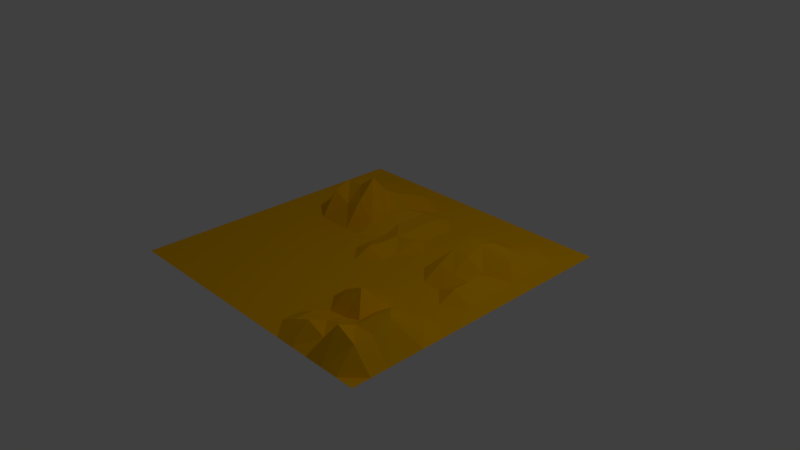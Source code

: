 # Source: terrain.blend  (saved by Blender 2.78.0; exported with 4.5.12 LTS)
import bpy
from mathutils import Matrix  # noqa: F401  (used for matrix-valued properties, if any)

bpy.ops.wm.read_factory_settings(use_empty=True)
scene = bpy.context.scene
scene.name = 'Scene'

# ---- collections
col_collection_1 = bpy.data.collections.new('Collection 1'); scene.collection.children.link(col_collection_1)

# ---- materials (node trees are filled in below, after node groups)
mat_material = bpy.data.materials.new('Material')
mat_material.alpha_threshold = 0.0
mat_material.use_transparent_shadow = False
mat_material.diffuse_color = (1.0, 0.5, 0.0, 1.0)
mat_material.roughness = 0.5

# ---- material node trees

# ---- world
world_world = bpy.data.worlds.new('World'); scene.world = world_world
world_world.color = (0.05088, 0.05088, 0.05088)
world_world.use_sun_shadow = False
world_world.sun_shadow_jitter_overblur = 0.0
world_world.cycles.sampling_method = 'MANUAL'

# ---- cameras
cam_camera = bpy.data.cameras.new('Camera')
cam_camera.clip_end = 100.0
cam_camera.lens = 35.0
cam_camera.sensor_width = 32.0
cam_camera.sensor_height = 18.0
cam_camera.ortho_scale = 7.314
cam_camera.dof.focus_distance = 0.0
cam_camera.dof.aperture_fstop = 128.0

# ---- lights
light_lamp = bpy.data.lights.new('Lamp', 'POINT')
light_lamp.transmission_factor = 0.0
light_lamp.cutoff_distance = 30.0
light_lamp.energy = 100.0
light_lamp.shadow_buffer_clip_start = 1.001
light_lamp.shadow_soft_size = 0.1
light_lamp.shadow_maximum_resolution = 0.006
light_lamp.use_absolute_resolution = True

# ---- meshes
me_plane = bpy.data.meshes.new('Plane')
me_plane.from_pydata([(-1.0, -1.0, 0.0), (1.0, -1.0, 0.0), (-1.0, 1.0, 0.0), (1.0, 1.0, 0.0), (-1.0, 0.0, 0.0), (0.0, -1.0, 0.0), (1.0, 0.0, 0.0), (0.0, 1.0, 0.0), (0.0, 0.0, 0.05859), (-1.0, -0.5, 0.0), (0.5, -1.0, 0.0), (1.0, 0.5, 0.0), (-0.5, 1.0, 0.0), (-1.0, 0.5, 0.0), (-0.5, -1.0, 0.0), (1.0, -0.5, 0.0), (0.5, 1.0, 0.0), (0.0, 0.5, 0.04044), (0.0, -0.5, 0.0), (-0.5, 0.0, 0.0), (0.5, 0.0, 0.0), (0.5, -0.5, 0.1647), (-0.5, -0.5, 0.0), (-0.5, 0.5, 0.1711), (0.5, 0.5, 0.133), (-1.0, -0.75, 0.0), (0.75, -1.0, 0.0), (1.0, 0.75, 0.0), (-0.75, 1.0, 0.0), (-1.0, 0.25, 0.0), (-0.25, -1.0, 0.0), (1.0, -0.25, 0.0), (0.25, 1.0, 0.0), (0.0, 0.75, 0.0), (0.0, -0.25, 0.0), (-0.75, 0.0, 0.0), (0.25, 0.0, 0.0), (-1.0, -0.25, 0.0), (0.25, -1.0, 0.0), (1.0, 0.25, 0.0), (-0.25, 1.0, 0.0), (-1.0, 0.75, 0.0), (-0.75, -1.0, 0.0), (1.0, -0.75, 0.0), (0.75, 1.0, 0.0), (0.0, 0.25, 0.04044), (0.0, -0.75, 0.0), (-0.25, 0.0, 0.0), (0.75, 0.0, 0.05859), (0.5, -0.25, 0.0), (0.5, -0.75, 0.06405), (0.25, -0.5, 0.0), (0.75, -0.5, 0.1475), (-0.5, -0.25, 0.0), (-0.5, -0.75, 0.0), (-0.75, -0.5, 0.0), (-0.25, -0.5, 0.0), (-0.5, 0.75, 0.07884), (-0.5, 0.25, 0.1079), (-0.75, 0.5, 0.0), (-0.25, 0.5, 0.07884), (0.5, 0.75, 0.0), (0.5, 0.25, 0.133), (0.25, 0.5, 0.0), (0.75, 0.5, 0.05859), (0.75, 0.25, 0.05859), (0.25, 0.25, 0.0), (0.25, 0.75, 0.0), (-0.25, 0.25, 0.04872), (-0.75, 0.25, 0.0), (-0.75, 0.75, 0.0), (-0.25, -0.75, 0.0), (-0.75, -0.75, 0.0), (-0.75, -0.25, 0.0), (0.75, -0.75, 0.1475), (0.25, -0.75, 0.0), (0.25, -0.25, 0.0), (0.75, -0.25, 0.0), (-0.25, -0.25, 0.0), (-0.25, 0.75, 0.07884), (0.75, 0.75, 0.05859), (-1.0, -0.875, 0.0), (0.875, -1.0, 0.0), (1.0, 0.875, 0.0), (-0.875, 1.0, 0.0), (-1.0, 0.125, 0.0), (-0.125, -1.0, 0.0), (1.0, -0.125, 0.0), (0.125, 1.0, 0.0), (0.0, 0.875, 0.0), (0.0, -0.125, 0.0), (-0.875, 0.0, 0.0), (0.125, 0.0, 0.0), (-1.0, -0.375, 0.0), (0.375, -1.0, 0.0), (1.0, 0.375, 0.0), (-0.375, 1.0, 0.0), (-1.0, 0.625, 0.0), (-0.625, -1.0, 0.0), (1.0, -0.625, 0.0), (0.625, 1.0, 0.0), (0.0, 0.375, 0.04044), (0.0, -0.625, 0.0), (-0.375, 0.0, 0.0), (0.625, 0.0, 0.0), (0.5, -0.125, 0.0), (0.5, -0.625, 0.02546), (0.125, -0.5, 0.0), (0.625, -0.5, 0.06405), (-0.5, -0.125, 0.0), (-0.5, -0.625, 0.0), (-0.875, -0.5, 0.0), (-0.375, -0.5, 0.0), (-0.5, 0.875, 0.0), (-0.5, 0.375, 0.2135), (-0.875, 0.5, 0.0), (-0.375, 0.5, 0.1711), (0.5, 0.875, 0.0), (0.5, 0.375, 0.1673), (0.125, 0.5, 0.0), (0.625, 0.5, 0.133), (-1.0, -0.625, 0.0), (0.625, -1.0, 0.0), (1.0, 0.625, 0.0), (-0.625, 1.0, 0.0), (-1.0, 0.375, 0.0), (-0.375, -1.0, 0.0), (1.0, -0.375, 0.0), (0.375, 1.0, 0.0), (0.0, 0.625, 0.04044), (0.0, -0.375, 0.0), (-0.625, 0.0, 0.0), (0.375, 0.0, 0.0), (-1.0, -0.125, 0.0), (0.125, -1.0, 0.0), (1.0, 0.125, 0.0), (-0.125, 1.0, 0.0), (-1.0, 0.875, 0.0), (-0.875, -1.0, 0.0), (1.0, -0.875, 0.0), (0.875, 1.0, 0.0), (0.0, 0.125, 0.04044), (0.0, -0.875, 0.0), (-0.125, 0.0, 0.0), (0.875, 0.0, 0.0), (0.5, -0.375, 0.06405), (0.5, -0.875, 0.118), (0.375, -0.5, 0.1032), (0.875, -0.5, 0.1475), (-0.5, -0.375, 0.0), (-0.5, -0.875, 0.0), (-0.625, -0.5, 0.0), (-0.125, -0.5, 0.0), (-0.5, 0.625, 0.07884), (-0.5, 0.125, 0.0), (-0.625, 0.5, 0.1711), (-0.125, 0.5, 0.04044), (0.5, 0.625, 0.05859), (0.5, 0.125, 0.07444), (0.375, 0.5, 0.0), (0.875, 0.5, 0.0), (0.75, 0.375, 0.133), (0.75, 0.125, 0.05859), (0.625, 0.25, 0.133), (0.875, 0.25, 0.0), (0.25, 0.375, 0.0), (0.25, 0.125, 0.0), (0.125, 0.25, 0.04044), (0.375, 0.25, 0.0), (0.25, 0.875, 0.0), (0.25, 0.625, 0.0), (0.125, 0.75, 0.0), (0.375, 0.75, 0.0), (-0.25, 0.375, 0.07884), (-0.25, 0.125, 0.0), (-0.375, 0.25, 0.1711), (-0.125, 0.25, 0.0), (-0.75, 0.375, 0.0), (-0.75, 0.125, 0.0), (-0.875, 0.25, 0.0), (-0.625, 0.25, 0.1711), (-0.75, 0.875, 0.0), (-0.75, 0.625, 0.0), (-0.875, 0.75, 0.0), (-0.625, 0.75, 0.07884), (-0.25, -0.625, 0.0), (-0.25, -0.875, 0.0), (-0.375, -0.75, 0.0), (-0.125, -0.75, 0.0), (-0.75, -0.625, 0.0), (-0.75, -0.875, 0.0), (-0.875, -0.75, 0.0), (-0.625, -0.75, 0.0), (-0.75, -0.125, 0.0), (-0.75, -0.375, 0.0), (-0.875, -0.25, 0.0), (-0.625, -0.25, 0.0), (0.75, -0.625, 0.1475), (0.75, -0.875, 0.2061), (0.625, -0.75, 0.09418), (0.875, -0.75, 0.1475), (0.25, -0.625, 0.0), (0.25, -0.875, 0.0), (0.125, -0.75, 0.0), (0.375, -0.75, 0.06405), (0.25, -0.125, 0.0), (0.25, -0.375, 0.0), (0.125, -0.25, 0.0), (0.375, -0.25, 0.0), (0.75, -0.125, 0.0), (0.75, -0.375, 0.06405), (0.625, -0.25, 0.0), (0.875, -0.25, 0.0), (-0.25, -0.125, 0.0), (-0.25, -0.375, 0.0), (-0.375, -0.25, 0.0), (-0.125, -0.25, 0.0), (-0.25, 0.875, 0.0), (-0.25, 0.625, 0.02356), (-0.375, 0.75, 0.07884), (-0.125, 0.75, 0.0), (0.75, 0.875, 0.0), (0.75, 0.625, 0.05859), (0.625, 0.75, 0.0), (0.875, 0.75, 0.0), (0.875, 0.625, 0.0), (0.625, 0.625, 0.05859), (0.625, 0.875, 0.0), (-0.125, 0.625, 0.04044), (-0.375, 0.625, 0.1054), (-0.375, 0.875, 0.0), (-0.125, -0.375, 0.0), (-0.375, -0.375, 0.0), (-0.375, -0.125, 0.0), (0.875, -0.375, 0.06405), (0.625, -0.375, 0.04157), (0.625, -0.125, 0.0), (0.375, -0.375, 0.06405), (0.125, -0.375, 0.0), (0.125, -0.125, 0.0), (0.375, -0.875, 0.06405), (0.125, -0.875, 0.0), (0.125, -0.625, 0.0), (0.875, -0.875, 0.1441), (0.625, -0.875, 0.06405), (0.625, -0.625, 0.06093), (-0.625, -0.375, 0.0), (-0.875, -0.375, 0.0), (-0.875, -0.125, 0.0), (-0.625, -0.875, 0.0), (-0.875, -0.875, 0.0), (-0.875, -0.625, 0.0), (-0.125, -0.875, 0.0), (-0.375, -0.875, 0.0), (-0.375, -0.625, 0.0), (-0.625, 0.625, 0.07884), (-0.875, 0.625, 0.0), (-0.875, 0.875, 0.0), (-0.625, 0.125, 0.0), (-0.875, 0.125, 0.0), (-0.875, 0.375, 0.0), (-0.125, 0.125, 0.0), (-0.375, 0.125, 0.0), (-0.375, 0.375, 0.2998), (0.375, 0.625, 0.0), (0.125, 0.625, 0.0), (0.125, 0.875, 0.0), (0.375, 0.125, 0.0), (0.125, 0.125, 0.0), (0.125, 0.375, 0.0), (0.875, 0.125, 0.0), (0.625, 0.125, 0.05859), (0.625, 0.375, 0.1673), (0.875, 0.375, 0.0), (0.375, 0.375, 0.0), (0.375, 0.875, 0.0), (-0.125, 0.375, 0.04044), (-0.625, 0.375, 0.2135), (-0.625, 0.875, 0.0), (-0.125, -0.625, 0.0), (-0.625, -0.625, 0.0), (-0.625, -0.125, 0.0), (0.875, -0.625, 0.2025), (0.375, -0.625, 0.01187), (0.375, -0.125, 0.0), (0.875, -0.125, 0.0), (-0.125, -0.125, 0.0), (-0.125, 0.875, 0.0), (0.875, 0.875, 0.0), (-0.5, 0.5, 0.1711), (-0.4375, 0.5, 0.1711), (-0.5, 0.5, 0.1711), (-0.75, 0.25, 0.0), (-0.75, 0.125, 0.0), (-0.625, 0.125, 0.0)], [], [(71, 185, 254, 187), (226, 222, 80, 223), (232, 214, 78, 215), (235, 210, 77, 211), (21, 145, 237, 147), (18, 130, 231, 152), (90, 143, 286), (22, 149, 246, 151), (251, 111, 9, 121), (253, 186, 71, 187), (256, 182, 70, 183), (248, 91, 4, 133), (260, 115, 13, 125), (233, 103, 19, 109), (23, 114, 263, 116, 290, 289, 291), (262, 174, 68, 175), (24, 157, 264, 159), (17, 129, 228, 156), (231, 130, 34, 216), (261, 141, 45, 176), (268, 66, 167), (236, 104, 20, 105), (267, 158, 62, 168), (271, 162, 65, 163), (273, 160, 64, 161), (274, 159, 63, 165), (62, 118, 274, 168), (61, 117, 275, 172), (276, 156, 60, 173), (45, 101, 276, 176), (277, 155, 59, 177), (58, 114, 277, 180), (57, 113, 278, 184), (279, 152, 56, 185), (46, 102, 279, 188), (280, 151, 55, 189), (54, 110, 280, 192), (281, 131, 35, 193), (53, 109, 281, 196), (282, 148, 52, 197), (283, 147, 51, 201), (50, 106, 283, 204), (284, 132, 36, 205), (49, 105, 284, 208), (144, 209, 285), (286, 143, 47, 213), (34, 90, 286, 216), (33, 89, 287, 220), (76, 205, 239, 207), (79, 217, 230, 219), (224, 221, 80), (27, 83, 288, 224), (68, 173, 263, 175), (78, 213, 233, 215), (220, 217, 79), (47, 143, 261, 174), (78, 216, 286, 213), (48, 144, 270, 162), (77, 212, 285, 209), (36, 132, 267, 166), (76, 208, 284, 205), (134, 38, 202, 241), (51, 147, 237, 206), (75, 204, 283, 201), (252, 142, 46, 188), (52, 148, 234, 210), (74, 200, 282, 197), (240, 146, 50, 204), (35, 131, 258, 178), (73, 196, 281, 193), (55, 151, 246, 194), (72, 192, 280, 189), (56, 152, 231, 214), (71, 188, 279, 185), (249, 150, 54, 192), (69, 177, 260, 179), (70, 278, 181), (59, 155, 255, 182), (69, 180, 277, 177), (60, 156, 228, 218), (68, 176, 276, 173), (66, 269, 167), (67, 172, 275, 169), (63, 159, 264, 170), (66, 168, 274, 165), (70, 181, 257, 183), (64, 160, 225, 222), (65, 164, 273, 161), (287, 89, 7, 136), (62, 163, 272, 118), (24, 118, 272, 120), (104, 48, 162, 271), (20, 104, 271, 158), (62, 158, 271, 163), (276, 101, 17, 156), (65, 162, 270, 164), (8, 141, 261, 143), (45, 167, 269, 101), (17, 101, 269, 119), (92, 36, 166, 268), (39, 95, 273, 164), (8, 92, 268, 141), (94, 10, 146, 240), (45, 141, 268, 167), (20, 267, 132), (6, 135, 270, 144), (133, 37, 195, 248), (66, 166, 267, 168), (265, 170, 67, 171), (209, 104, 236), (33, 171, 266, 89), (67, 169, 266, 171), (119, 63, 170, 265), (33, 265, 171), (258, 154, 58, 180), (67, 170, 264, 172), (259, 178, 69, 179), (175, 263, 114, 58), (103, 47, 174, 262), (19, 103, 262, 154), (237, 145, 49, 208), (58, 154, 262, 175), (239, 205, 36, 92), (174, 176, 68), (259, 179, 29, 85), (91, 35, 178, 259), (131, 19, 154, 258), (242, 201, 51, 107), (69, 258, 180), (256, 183, 41, 97), (115, 59, 182, 256), (280, 110, 22, 151), (266, 169, 32, 88), (70, 182, 255, 184), (54, 187, 254, 110), (22, 110, 254, 112), (54, 150, 253, 187), (71, 186, 252, 188), (250, 191, 25, 81), (18, 107, 238, 130), (279, 102, 18, 152), (72, 190, 249, 192), (247, 195, 37, 93), (111, 55, 194, 247), (283, 106, 21, 147), (257, 181, 28, 84), (73, 194, 246, 196), (50, 199, 245, 106), (21, 106, 245, 108), (50, 146, 244, 199), (227, 221, 44, 100), (244, 198, 74, 199), (74, 198, 243, 200), (46, 203, 242, 102), (18, 102, 242, 107), (246, 149, 53, 196), (17, 119, 265, 129), (46, 142, 241, 203), (24, 120, 226, 157), (241, 202, 75, 203), (274, 118, 24, 159), (75, 202, 240, 204), (238, 206, 76, 207), (34, 207, 239, 90), (90, 92, 8), (107, 51, 206, 238), (34, 130, 238, 207), (284, 105, 20, 132), (248, 193, 35, 91), (245, 197, 52, 108), (49, 211, 236, 105), (108, 52, 210, 235), (49, 145, 235, 211), (281, 109, 19, 131), (21, 108, 235, 145), (77, 210, 234, 212), (53, 215, 233, 109), (75, 201, 242, 203), (112, 56, 214, 232), (53, 149, 232, 215), (278, 113, 12, 124), (22, 112, 232, 149), (78, 214, 231, 216), (57, 219, 230, 113), (277, 114, 23, 155), (229, 116, 60, 218), (153, 229, 219, 57), (275, 117, 16, 128), (155, 23, 153, 255), (218, 220, 79), (272, 161, 64, 120), (61, 223, 227, 117), (120, 64, 222, 226), (11, 123, 225, 160), (121, 25, 191, 251), (61, 157, 226, 223), (80, 222, 225, 224), (260, 177, 59, 115), (26, 82, 243, 198), (73, 193, 248, 195), (229, 218, 79, 219), (251, 189, 55, 111), (269, 165, 63, 119), (94, 202, 38), (74, 197, 245, 199), (230, 217, 40, 96), (247, 194, 73, 195), (254, 185, 56, 112), (77, 209, 236, 211), (116, 263, 173, 60), (23, 291, 289, 290, 116, 229, 153), (65, 161, 272, 163), (233, 213, 47, 103), (10, 122, 244, 146), (255, 153, 57, 184), (122, 26, 198, 244), (250, 190, 72, 191), (264, 61, 172), (5, 134, 241, 142), (129, 220, 228), (93, 9, 111, 247), (72, 189, 251, 191), (81, 0, 138, 250), (82, 139, 243), (288, 83, 3, 140), (257, 84, 2, 137), (85, 4, 91, 259), (86, 5, 142, 252), (285, 87, 6, 144), (266, 88, 7, 89), (221, 223, 80), (273, 95, 11, 160), (230, 96, 12, 113), (97, 13, 115, 256), (98, 14, 150, 249), (282, 99, 15, 148), (227, 100, 16, 117), (225, 123, 27, 224), (278, 124, 28, 181), (125, 29, 179, 260), (126, 30, 186, 253), (127, 212, 234), (275, 128, 32, 169), (270, 135, 39, 164), (287, 136, 40, 217), (137, 41, 183, 257), (138, 42, 190, 250), (243, 139, 43, 200), (288, 140, 44, 221), (30, 86, 252, 186), (31, 87, 285, 212), (42, 98, 249, 190), (43, 99, 282, 200), (14, 126, 253, 150), (15, 127, 234, 148), (258, 294, 293, 178), (178, 293, 292, 69), (90, 8, 143), (208, 76, 206), (144, 48, 209), (224, 288, 221), (220, 287, 217), (70, 184, 278), (20, 158, 267), (209, 48, 104), (33, 129, 265), (174, 261, 176), (69, 178, 258), (90, 239, 92), (206, 237, 208), (218, 228, 220), (94, 240, 202), (264, 157, 61), (129, 33, 220), (82, 1, 139), (221, 227, 223), (127, 31, 212), (268, 166, 66), (66, 165, 269)])
_k = set([(0, 81), (0, 138), (1, 82), (1, 139), (2, 84), (2, 137), (3, 83), (3, 140), (4, 85), (4, 91), (4, 133), (5, 86), (5, 134), (5, 142), (6, 87), (6, 135), (6, 144), (7, 88), (7, 89), (7, 136), (8, 90), (8, 92), (8, 141), (8, 143), (9, 93), (9, 111), (9, 121), (10, 94), (10, 122), (10, 146), (11, 95), (11, 123), (11, 160), (12, 96), (12, 113), (12, 124), (13, 97), (13, 115), (13, 125), (14, 98), (14, 126), (14, 150), (15, 99), (15, 127), (15, 148), (16, 100), (16, 117), (16, 128), (17, 101), (17, 119), (17, 129), (17, 156), (18, 102), (18, 107), (18, 130), (18, 152), (19, 103), (19, 109), (19, 131), (19, 154), (20, 104), (20, 105), (20, 132), (20, 158), (20, 267), (21, 106), (21, 108), (21, 145), (21, 147), (22, 110), (22, 112), (22, 149), (22, 151), (23, 114), (23, 153), (23, 155), (23, 291), (24, 118), (24, 120), (24, 157), (24, 159), (25, 81), (25, 121), (25, 191), (26, 82), (26, 122), (26, 198), (27, 83), (27, 123), (27, 224), (28, 84), (28, 124), (28, 181), (29, 85), (29, 125), (29, 179), (30, 86), (30, 126), (30, 186), (31, 87), (31, 127), (31, 212), (32, 88), (32, 128), (32, 169), (33, 89), (33, 129), (33, 171), (33, 220), (33, 265), (34, 90), (34, 130), (34, 207), (34, 216), (35, 91), (35, 131), (35, 178), (35, 193), (36, 92), (36, 132), (36, 166), (36, 205), (37, 93), (37, 133), (37, 195), (38, 94), (38, 134), (38, 202), (39, 95), (39, 135), (39, 164), (40, 96), (40, 136), (40, 217), (41, 97), (41, 137), (41, 183), (42, 98), (42, 138), (42, 190), (43, 99), (43, 139), (43, 200), (44, 100), (44, 140), (44, 221), (45, 101), (45, 141), (45, 167), (45, 176), (46, 102), (46, 142), (46, 188), (46, 203), (47, 103), (47, 143), (47, 174), (47, 213), (48, 104), (48, 144), (48, 162), (48, 209), (49, 105), (49, 145), (49, 208), (49, 211), (50, 106), (50, 146), (50, 199), (50, 204), (51, 107), (51, 147), (51, 201), (51, 206), (52, 108), (52, 148), (52, 197), (52, 210), (53, 109), (53, 149), (53, 196), (53, 215), (54, 110), (54, 150), (54, 187), (54, 192), (55, 111), (55, 151), (55, 189), (55, 194), (56, 112), (56, 152), (56, 185), (56, 214), (57, 113), (57, 153), (57, 184), (57, 219), (58, 114), (58, 154), (58, 175), (58, 180), (59, 115), (59, 155), (59, 177), (59, 182), (60, 116), (60, 156), (60, 173), (60, 218), (61, 117), (61, 157), (61, 172), (61, 223), (61, 264), (62, 118), (62, 158), (62, 163), (62, 168), (63, 119), (63, 159), (63, 165), (63, 170), (64, 120), (64, 160), (64, 161), (64, 222), (65, 161), (65, 162), (65, 163), (65, 164), (66, 165), (66, 166), (66, 167), (66, 168), (66, 268), (66, 269), (67, 169), (67, 170), (67, 171), (67, 172), (68, 173), (68, 174), (68, 175), (68, 176), (69, 177), (69, 178), (69, 179), (69, 180), (69, 258), (69, 292), (70, 181), (70, 182), (70, 183), (70, 184), (70, 278), (71, 185), (71, 186), (71, 187), (71, 188), (72, 189), (72, 190), (72, 191), (72, 192), (73, 193), (73, 194), (73, 195), (73, 196), (74, 197), (74, 198), (74, 199), (74, 200), (75, 201), (75, 202), (75, 203), (75, 204), (76, 205), (76, 206), (76, 207), (76, 208), (77, 209), (77, 210), (77, 211), (77, 212), (78, 213), (78, 214), (78, 215), (78, 216), (79, 217), (79, 218), (79, 219), (79, 220), (80, 221), (80, 222), (80, 223), (80, 224), (81, 250), (82, 139), (82, 243), (83, 288), (84, 257), (85, 259), (86, 252), (87, 285), (88, 266), (89, 266), (89, 287), (90, 92), (90, 143), (90, 239), (90, 286), (91, 248), (91, 259), (92, 239), (92, 268), (93, 247), (94, 202), (94, 240), (95, 273), (96, 230), (97, 256), (98, 249), (99, 282), (100, 227), (101, 269), (101, 276), (102, 242), (102, 279), (103, 233), (103, 262), (104, 209), (104, 236), (104, 271), (105, 236), (105, 284), (106, 245), (106, 283), (107, 238), (107, 242), (108, 235), (108, 245), (109, 233), (109, 281), (110, 254), (110, 280), (111, 247), (111, 251), (112, 232), (112, 254), (113, 230), (113, 278), (114, 263), (114, 277), (115, 256), (115, 260), (116, 229), (116, 263), (116, 290), (117, 227), (117, 275), (118, 272), (118, 274), (119, 265), (119, 269), (120, 226), (120, 272), (121, 251), (122, 244), (123, 225), (124, 278), (125, 260), (126, 253), (127, 212), (127, 234), (128, 275), (129, 220), (129, 228), (129, 265), (130, 231), (130, 238), (131, 258), (131, 281), (132, 267), (132, 284), (133, 248), (134, 241), (135, 270), (136, 287), (137, 257), (138, 250), (139, 243), (140, 288), (141, 261), (141, 268), (142, 241), (142, 252), (143, 261), (143, 286), (144, 209), (144, 270), (144, 285), (145, 235), (145, 237), (146, 240), (146, 244), (147, 237), (147, 283), (148, 234), (148, 282), (149, 232), (149, 246), (150, 249), (150, 253), (151, 246), (151, 280), (152, 231), (152, 279), (153, 229), (153, 255), (154, 258), (154, 262), (155, 255), (155, 277), (156, 228), (156, 276), (157, 226), (157, 264), (158, 267), (158, 271), (159, 264), (159, 274), (160, 225), (160, 273), (161, 272), (161, 273), (162, 270), (162, 271), (163, 271), (163, 272), (164, 270), (164, 273), (165, 269), (165, 274), (166, 267), (166, 268), (167, 268), (167, 269), (168, 267), (168, 274), (169, 266), (169, 275), (170, 264), (170, 265), (171, 265), (171, 266), (172, 264), (172, 275), (173, 263), (173, 276), (174, 176), (174, 261), (174, 262), (175, 262), (175, 263), (176, 261), (176, 276), (177, 260), (177, 277), (178, 258), (178, 259), (178, 293), (179, 259), (179, 260), (180, 258), (180, 277), (181, 257), (181, 278), (182, 255), (182, 256), (183, 256), (183, 257), (184, 255), (184, 278), (185, 254), (185, 279), (186, 252), (186, 253), (187, 253), (187, 254), (188, 252), (188, 279), (189, 251), (189, 280), (190, 249), (190, 250), (191, 250), (191, 251), (192, 249), (192, 280), (193, 248), (193, 281), (194, 246), (194, 247), (195, 247), (195, 248), (196, 246), (196, 281), (197, 245), (197, 282), (198, 243), (198, 244), (199, 244), (199, 245), (200, 243), (200, 282), (201, 242), (201, 283), (202, 240), (202, 241), (203, 241), (203, 242), (204, 240), (204, 283), (205, 239), (205, 284), (206, 208), (206, 237), (206, 238), (207, 238), (207, 239), (208, 237), (208, 284), (209, 236), (209, 285), (210, 234), (210, 235), (211, 235), (211, 236), (212, 234), (212, 285), (213, 233), (213, 286), (214, 231), (214, 232), (215, 232), (215, 233), (216, 231), (216, 286), (217, 220), (217, 230), (217, 287), (218, 220), (218, 228), (218, 229), (219, 229), (219, 230), (220, 228), (220, 287), (221, 223), (221, 224), (221, 227), (221, 288), (222, 225), (222, 226), (223, 226), (223, 227), (224, 225), (224, 288), (258, 294), (289, 290), (289, 291), (292, 293), (293, 294)])
me_plane.attributes.new('sharp_edge', 'BOOLEAN', 'EDGE').data.foreach_set('value', [ (min(e.vertices), max(e.vertices)) in _k for e in me_plane.edges])
_uv = me_plane.uv_layers.new(name='UVMap')
_uv.uv.foreach_set('vector', [0.8529, 0.7993, 0.8529, 0.7443, 0.8946, 0.7472, 0.8946, 0.8021, 0.486, 0.04329, 0.4879, 0.001201, 0.5423, 0.0, 0.5423, 0.05875, 0.9332, 0.241, 0.8915, 0.2381, 0.8915, 0.1832, 0.9332, 0.186, 0.2677, 0.6157, 0.2203, 0.6235, 0.2263, 0.5643, 0.2677, 0.5584, 0.3789, 0.341, 0.3956, 0.2788, 0.437, 0.2734, 0.437, 0.3305, 0.6862, 0.8571, 0.6862, 0.8021, 0.7279, 0.805, 0.7279, 0.8599, 0.7279, 0.9698, 0.7696, 0.9177, 0.7696, 0.9727, 0.7715, 0.4848, 0.7715, 0.5397, 0.7298, 0.5368, 0.7298, 0.4819, 0.5454, 0.7459, 0.5454, 0.8009, 0.5037, 0.798, 0.5037, 0.7431, 0.9623, 0.3312, 0.9206, 0.3283, 0.9206, 0.2734, 0.9623, 0.2763, 0.9379, 0.4721, 0.8962, 0.4692, 0.8962, 0.4143, 0.9379, 0.4172, 2.605e-08, 0.9368, 0.0, 0.8818, 0.04168, 0.8847, 0.04168, 0.9396, 0.5454, 0.9193, 0.5454, 0.9743, 0.5037, 0.9714, 0.5037, 0.9165, 0.1033, 0.8478, 0.1033, 0.7929, 0.145, 0.7958, 0.145, 0.8507, 0.3222, 0.07476, 0.2659, 0.06653, 0.2619, 0.0, 0.3222, 0.03263, 0.3222, 0.05369, 0.3222, 0.07476, 0.3222, 0.07476, 0.08987, 0.0, 0.1343, 0.0008532, 0.1343, 0.05998, 0.06082, 0.07979, 0.3314, 0.1832, 0.3878, 0.2044, 0.3865, 0.2631, 0.3321, 0.2631, 0.8529, 0.7415, 0.8529, 0.6865, 0.8946, 0.6894, 0.8946, 0.7443, 0.3685, 0.7839, 0.3269, 0.7811, 0.3269, 0.7261, 0.3685, 0.729, 0.0, 0.5939, 0.05311, 0.5957, 0.05311, 0.6506, 9.769e-09, 0.6489, 0.3932, 0.5499, 0.4433, 0.6075, 0.3889, 0.6075, 0.8172, 0.002874, 0.8172, 0.0578, 0.7755, 0.05493, 0.7755, 0.0, 0.3318, 0.1597, 0.3327, 0.09649, 0.3856, 0.07979, 0.3863, 0.1597, 0.3878, 0.2291, 0.3968, 0.1853, 0.4485, 0.1832, 0.4485, 0.2468, 0.4305, 0.07952, 0.3788, 0.07952, 0.3831, 0.02018, 0.4266, 0.0, 0.6922, 0.05493, 0.6922, 0.0, 0.7338, 0.002874, 0.7338, 0.0578, 0.1596, 0.2752, 0.2133, 0.2665, 0.2133, 0.3562, 0.1588, 0.3552, 0.8529, 0.6837, 0.8529, 0.6287, 0.8946, 0.6316, 0.8946, 0.6865, 0.4986, 0.6065, 0.4472, 0.6128, 0.4472, 0.5586, 0.4986, 0.5522, 0.6505, 0.001777, 0.6505, 0.0567, 0.6088, 0.05383, 0.5974, 0.0, 0.1175, 0.07979, 0.1729, 0.09297, 0.1729, 0.1838, 0.1184, 0.1827, 0.1588, 0.4246, 0.1741, 0.3562, 0.2185, 0.3582, 0.2185, 0.4163, 0.6028, 0.1539, 0.6028, 0.09252, 0.6426, 0.07979, 0.6426, 0.1411, 0.145, 0.6802, 0.145, 0.7351, 0.1033, 0.7322, 0.1033, 0.6773, 0.7677, 0.1347, 0.7677, 0.07979, 0.8094, 0.08267, 0.8094, 0.1376, 0.8513, 0.6096, 0.8513, 0.5547, 0.893, 0.5575, 0.893, 0.6125, 0.6862, 0.9149, 0.6862, 0.8599, 0.7279, 0.8628, 0.7279, 0.9177, 0.3889, 0.9039, 0.3889, 0.849, 0.4306, 0.8518, 0.4306, 0.9068, 0.7696, 0.8571, 0.7696, 0.8021, 0.8113, 0.805, 0.8113, 0.8599, 0.05629, 0.5939, 0.0, 0.5796, 0.001849, 0.5375, 0.05629, 0.5362, 0.3888, 0.1059, 0.4407, 0.07979, 0.4407, 0.1512, 0.3863, 0.1513, 0.1023, 0.5957, 0.1023, 0.6527, 0.05718, 0.6591, 0.06088, 0.601, 0.6029, 0.7448, 0.6029, 0.6899, 0.6446, 0.6927, 0.6446, 0.7477, 0.9206, 0.2763, 0.9206, 0.3312, 0.8789, 0.3283, 0.8789, 0.2734, 0.9683, 0.6287, 0.9683, 0.7002, 0.9363, 0.6732, 0.7696, 0.805, 0.7696, 0.8599, 0.7279, 0.8571, 0.7279, 0.8021, 0.9363, 0.6316, 0.9363, 0.6865, 0.8946, 0.6837, 0.8946, 0.6287, 0.7295, 0.3594, 0.7295, 0.4143, 0.6878, 0.4114, 0.6878, 0.3565, 0.6446, 0.8661, 0.6446, 0.9211, 0.6029, 0.9182, 0.6029, 0.8633, 0.603, 0.6287, 0.603, 0.5674, 0.6428, 0.5547, 0.6428, 0.616, 0.2639, 0.6235, 0.2639, 0.6835, 0.2203, 0.6635, 0.7696, 0.9149, 0.7696, 0.8599, 0.8113, 0.8628, 0.8113, 0.9177, 0.007282, 0.0, 0.06082, 0.01541, 0.06082, 0.1197, 0.0, 0.07633, 0.1588, 0.9033, 0.1588, 0.8484, 0.2005, 0.8512, 0.2005, 0.9062, 0.4895, 0.6777, 0.4472, 0.6356, 0.4896, 0.6128, 0.8548, 0.4819, 0.8965, 0.4848, 0.8965, 0.5397, 0.8548, 0.5368, 0.5966, 0.8492, 0.555, 0.8463, 0.555, 0.7914, 0.5966, 0.7942, 0.4962, 0.2465, 0.4962, 0.187, 0.5478, 0.1832, 0.5478, 0.2427, 0.7298, 0.5397, 0.6881, 0.5368, 0.6881, 0.4819, 0.7298, 0.4848, 0.893, 0.5547, 0.9347, 0.5575, 0.9347, 0.6125, 0.893, 0.6096, 0.04168, 0.824, 2.605e-08, 0.8212, 0.0, 0.7662, 0.04168, 0.7691, 0.8946, 0.9177, 0.8529, 0.9149, 0.8529, 0.8599, 0.8946, 0.8628, 0.1588, 0.3642, 0.1588, 0.4357, 0.1033, 0.4246, 0.1044, 0.3643, 0.5033, 0.4335, 0.5033, 0.4938, 0.4472, 0.48, 0.4489, 0.4346, 0.4889, 0.7355, 0.4472, 0.7326, 0.4472, 0.6777, 0.4888, 0.6806, 0.6022, 0.1967, 0.6417, 0.1832, 0.6417, 0.2451, 0.6022, 0.2586, 0.5466, 0.4194, 0.5485, 0.3773, 0.6011, 0.3603, 0.6011, 0.418, 0.2151, 0.5478, 0.2151, 0.6053, 0.1588, 0.5913, 0.1606, 0.5492, 0.7665, 0.1832, 0.8081, 0.186, 0.8081, 0.241, 0.7665, 0.2381, 0.6029, 0.7477, 0.6446, 0.7505, 0.6446, 0.8055, 0.6029, 0.8026, 0.8962, 0.4721, 0.8545, 0.4692, 0.8545, 0.4143, 0.8962, 0.4172, 0.8511, 0.07979, 0.8927, 0.08267, 0.8927, 0.1376, 0.8511, 0.1347, 0.145, 0.9663, 0.1033, 0.9634, 0.1033, 0.9085, 0.145, 0.9114, 0.7712, 0.4721, 0.7295, 0.4692, 0.7295, 0.4143, 0.7712, 0.4172, 0.3269, 0.8417, 0.3685, 0.8446, 0.3685, 0.8995, 0.3269, 0.8967, 0.7279, 0.6316, 0.7279, 0.6865, 0.6862, 0.6837, 0.6862, 0.6287, 0.9683, 0.7002, 0.9683, 0.7717, 0.9363, 0.7446, 0.2767, 0.1706, 0.2749, 0.07979, 0.3318, 0.1061, 0.3311, 0.1706, 0.0, 0.2211, 0.0008006, 0.1302, 0.05443, 0.1197, 0.05443, 0.2226, 0.3782, 0.5518, 0.3782, 0.6061, 0.3269, 0.6124, 0.3347, 0.5723, 0.5353, 0.3296, 0.479, 0.3324, 0.4815, 0.2747, 0.5353, 0.2734, 0.6843, 0.07979, 0.6843, 0.1398, 0.6426, 0.1148, 0.9006, 0.0, 0.9422, 0.002874, 0.9422, 0.0578, 0.9006, 0.05493, 0.2203, 0.7413, 0.2619, 0.7442, 0.2619, 0.7991, 0.2203, 0.7963, 0.8529, 0.9177, 0.8113, 0.9149, 0.8113, 0.8599, 0.8529, 0.8628, 0.6705, 0.3283, 0.6705, 0.2734, 0.7122, 0.2763, 0.7122, 0.3312, 0.5549, 0.4306, 0.5549, 0.4901, 0.5033, 0.4938, 0.5033, 0.4344, 0.2619, 0.02018, 0.2576, 0.07952, 0.2059, 0.07952, 0.202, 0.0, 0.6862, 0.9177, 0.6446, 0.9149, 0.6446, 0.8599, 0.6862, 0.8628, 0.2719, 0.6172, 0.3161, 0.6208, 0.3161, 0.6776, 0.2719, 0.674, 0.6446, 0.6287, 0.6446, 0.6854, 0.603, 0.6899, 0.603, 0.6332, 0.1577, 0.5015, 0.1577, 0.5602, 0.1033, 0.5614, 0.1052, 0.5193, 0.5073, 0.5582, 0.5517, 0.5573, 0.5517, 0.6182, 0.5037, 0.6219, 0.603, 0.5547, 0.603, 0.6155, 0.555, 0.6192, 0.5586, 0.5556, 0.6446, 0.8021, 0.6862, 0.805, 0.6862, 0.8599, 0.6446, 0.8571, 0.2203, 0.4989, 0.2719, 0.4952, 0.2719, 0.5546, 0.2203, 0.5584, 0.5974, 0.05875, 0.5423, 0.05479, 0.5429, 0.001201, 0.5974, 0.0, 0.5549, 0.4914, 0.5606, 0.447, 0.6063, 0.4306, 0.6063, 0.4853, 0.6028, 0.1346, 0.5513, 0.1406, 0.5513, 0.08584, 0.6028, 0.07979, 0.7955, 0.3312, 0.7539, 0.3283, 0.7539, 0.2734, 0.7955, 0.2763, 0.7696, 0.8628, 0.7696, 0.9177, 0.7279, 0.9149, 0.7279, 0.8599, 0.5513, 0.07979, 0.5513, 0.1393, 0.4997, 0.1431, 0.5021, 0.08835, 0.05891, 0.5323, 0.1023, 0.5229, 0.1023, 0.5957, 0.06932, 0.5932, 0.5962, 0.1889, 0.6022, 0.2408, 0.5478, 0.2408, 0.5521, 0.1832, 0.8529, 0.9698, 0.8946, 0.9177, 0.8946, 0.9727, 0.8513, 0.5575, 0.8513, 0.6125, 0.8096, 0.6096, 0.8096, 0.5547, 0.8498, 0.2381, 0.8498, 0.1832, 0.8915, 0.186, 0.8915, 0.241, 0.8962, 0.3594, 0.8962, 0.4143, 0.8545, 0.4114, 0.8545, 0.3565, 0.7712, 0.4143, 0.7295, 0.4114, 0.7295, 0.3565, 0.7712, 0.3594, 1.0, 0.07979, 1.0, 0.1467, 0.9658, 0.104, 0.3136, 0.7354, 0.2719, 0.7325, 0.2719, 0.6776, 0.3136, 0.6804, 0.7715, 0.5368, 0.7715, 0.4819, 0.8131, 0.4848, 0.8131, 0.5397, 0.7295, 0.4721, 0.6878, 0.4692, 0.6878, 0.4143, 0.7295, 0.4172, 0.6028, 0.9759, 0.6408, 0.9211, 0.6446, 0.9759, 0.01258, 0.2308, 0.05623, 0.2226, 0.05623, 0.2932, 0.0, 0.3148, 0.09886, 0.8932, 0.09886, 0.9481, 0.05718, 0.9452, 0.05718, 0.8903, 0.6862, 0.6865, 0.7279, 0.6894, 0.7279, 0.7443, 0.6862, 0.7415, 0.1588, 0.3265, 0.1085, 0.3642, 0.1078, 0.2976, 0.1588, 0.2665, 0.4472, 0.7355, 0.4888, 0.7384, 0.4888, 0.7933, 0.4472, 0.7904, 0.3889, 0.7912, 0.4306, 0.794, 0.4306, 0.849, 0.3889, 0.8461, 0.63, 0.2836, 0.6705, 0.2734, 0.6705, 0.3329, 0.63, 0.3431, 0.4474, 0.3578, 0.437, 0.288, 0.479, 0.2734, 0.479, 0.3584, 0.8548, 0.5397, 0.8131, 0.5368, 0.8131, 0.4819, 0.8548, 0.4848, 0.3828, 0.5518, 0.3269, 0.5001, 0.3828, 0.4927, 0.8129, 0.4692, 0.8129, 0.4143, 0.8545, 0.4172, 0.8545, 0.4721, 0.6878, 0.4721, 0.6462, 0.4692, 0.6462, 0.4143, 0.6878, 0.4172, 0.7665, 0.241, 0.7248, 0.2381, 0.7248, 0.1832, 0.7665, 0.186, 0.8946, 0.8599, 0.8529, 0.8571, 0.8529, 0.8021, 0.8946, 0.805, 0.3269, 0.3642, 0.2761, 0.3212, 0.3269, 0.2734, 0.2719, 0.7903, 0.2719, 0.7354, 0.3136, 0.7382, 0.3136, 0.7932, 0.6505, 0.0, 0.6922, 0.002874, 0.6922, 0.0578, 0.6505, 0.05493, 0.5454, 0.8587, 0.5037, 0.8558, 0.5037, 0.8009, 0.5454, 0.8037, 0.5966, 0.9648, 0.555, 0.9619, 0.555, 0.907, 0.5966, 0.9098, 0.3889, 0.4266, 0.4434, 0.426, 0.4434, 0.4905, 0.3889, 0.4911, 0.5037, 0.8587, 0.5454, 0.8615, 0.5454, 0.9165, 0.5037, 0.9136, 0.8511, 0.08267, 0.8511, 0.1376, 0.8094, 0.1347, 0.8094, 0.07979, 0.8962, 0.4114, 0.8962, 0.3565, 0.9379, 0.3594, 0.9379, 0.4143, 0.8129, 0.4172, 0.8129, 0.4721, 0.7712, 0.4692, 0.7712, 0.4143, 0.1033, 0.79, 0.1033, 0.7351, 0.145, 0.738, 0.145, 0.7929, 0.2005, 0.8484, 0.1588, 0.8455, 0.1588, 0.7906, 0.2005, 0.7934, 0.7712, 0.3565, 0.8129, 0.3594, 0.8129, 0.4143, 0.7712, 0.4114, 0.5966, 0.7364, 0.5966, 0.7914, 0.555, 0.7885, 0.555, 0.7336, 0.7279, 0.7993, 0.7279, 0.7443, 0.7696, 0.7472, 0.7696, 0.8021, 0.5966, 0.7336, 0.555, 0.7307, 0.555, 0.6758, 0.5966, 0.6786, 0.06788, 0.2828, 0.1023, 0.313, 0.1023, 0.3777, 0.05639, 0.3402, 0.7696, 0.7443, 0.8113, 0.7472, 0.8113, 0.8021, 0.7696, 0.7993, 0.2619, 0.8598, 0.2619, 0.9147, 0.2203, 0.9119, 0.2203, 0.8569, 0.5051, 0.5003, 0.555, 0.4938, 0.555, 0.5505, 0.5037, 0.5573, 0.1343, 0.0, 0.202, 0.03666, 0.1878, 0.07073, 0.1357, 0.07073, 0.5464, 0.2918, 0.5909, 0.2734, 0.5909, 0.3317, 0.5353, 0.3282, 0.6464, 0.4819, 0.6881, 0.4848, 0.6881, 0.5397, 0.6464, 0.5368, 0.2761, 0.2833, 0.2761, 0.3658, 0.2203, 0.3485, 0.2223, 0.2913, 0.5025, 0.3791, 0.5466, 0.3603, 0.5466, 0.4207, 0.4946, 0.4232, 0.8113, 0.7443, 0.7696, 0.7415, 0.7696, 0.6865, 0.8113, 0.6894, 0.09886, 0.8354, 0.09886, 0.8903, 0.05718, 0.8874, 0.05718, 0.8325, 0.4472, 0.8511, 0.4888, 0.854, 0.4888, 0.9089, 0.4472, 0.906, 0.555, 0.5547, 0.555, 0.4999, 0.6064, 0.4938, 0.6064, 0.5486, 0.04168, 0.7113, 0.04168, 0.7662, 1.302e-08, 0.7634, 0.0, 0.7084, 0.6464, 0.5427, 0.6064, 0.5547, 0.6064, 0.4939, 0.6464, 0.4819, 0.7696, 0.7443, 0.7279, 0.7415, 0.7279, 0.6865, 0.7696, 0.6894, 0.2769, 0.2729, 0.2761, 0.1832, 0.3314, 0.1935, 0.3314, 0.2734, 0.0, 0.4759, 0.05444, 0.4749, 0.05444, 0.5352, 0.0, 0.5362, 0.8498, 0.241, 0.8081, 0.2381, 0.8081, 0.1832, 0.8498, 0.186, 0.8372, 0.3312, 0.7955, 0.3283, 0.7955, 0.2734, 0.8372, 0.2763, 0.4522, 0.07979, 0.4997, 0.1395, 0.4407, 0.1395, 0.8789, 0.3312, 0.8372, 0.3283, 0.8372, 0.2734, 0.8789, 0.2763, 0.8545, 0.3594, 0.8545, 0.4143, 0.8129, 0.4114, 0.8129, 0.3565, 0.8529, 0.8599, 0.8113, 0.8571, 0.8113, 0.8021, 0.8529, 0.805, 0.4306, 0.7334, 0.3889, 0.7305, 0.3889, 0.6756, 0.4306, 0.6784, 0.3813, 0.4256, 0.3813, 0.4923, 0.3269, 0.4927, 0.327, 0.4269, 0.0, 0.6506, 0.04168, 0.6535, 0.04168, 0.7084, 3.907e-08, 0.7056, 0.2227, 0.4316, 0.2203, 0.3658, 0.278, 0.3869, 0.278, 0.4354, 0.6417, 0.2463, 0.6478, 0.1871, 0.6831, 0.1832, 0.6831, 0.2405, 0.3269, 0.7839, 0.3685, 0.7868, 0.3685, 0.8417, 0.3269, 0.8389, 0.04932, 0.3983, 0.04932, 0.469, 0.0, 0.4749, 0.00851, 0.4254, 0.1994, 0.6053, 0.1994, 0.6648, 0.1588, 0.675, 0.1588, 0.6154, 0.7338, 0.0, 0.7755, 0.002874, 0.7755, 0.0578, 0.7338, 0.05493, 0.9363, 0.8628, 0.9363, 0.9177, 0.8946, 0.9149, 0.8946, 0.8599, 0.3269, 0.6684, 0.3685, 0.6712, 0.3685, 0.7261, 0.3269, 0.7233, 0.8529, 0.7472, 0.8529, 0.8021, 0.8113, 0.7993, 0.8113, 0.7443, 0.2203, 0.7991, 0.2619, 0.802, 0.2619, 0.8569, 0.2203, 0.8541, 0.7696, 0.6865, 0.7279, 0.6837, 0.7279, 0.6287, 0.7696, 0.6316, 0.8529, 0.6894, 0.8529, 0.7443, 0.8113, 0.7415, 0.8113, 0.6865, 0.6462, 0.4178, 0.6063, 0.4306, 0.6063, 0.3692, 0.6462, 0.3565, 0.5037, 0.6279, 0.545, 0.6219, 0.545, 0.6792, 0.5037, 0.6853, 0.2825, 0.3824, 0.3269, 0.3642, 0.3269, 0.4327, 0.2813, 0.4481, 0.3761, 0.6684, 0.3269, 0.6684, 0.332, 0.6124, 0.3737, 0.6135, 0.2719, 0.851, 0.3136, 0.8538, 0.3136, 0.9088, 0.2719, 0.9059, 0.63, 0.3366, 0.5909, 0.3515, 0.5909, 0.2883, 0.63, 0.2734, 0.1023, 0.3777, 0.1023, 0.456, 0.05405, 0.4132, 0.1729, 0.2656, 0.1777, 0.2126, 0.2204, 0.1906, 0.2204, 0.2543, 0.2005, 0.7328, 0.1588, 0.7299, 0.1588, 0.675, 0.2005, 0.6778, 0.155, 0.4357, 0.155, 0.4994, 0.1033, 0.5015, 0.1123, 0.4576, 0.3889, 0.7883, 0.3889, 0.7334, 0.4306, 0.7362, 0.4306, 0.7912, 0.8946, 0.8571, 0.8946, 0.8021, 0.9363, 0.805, 0.9363, 0.8599, 0.3889, 0.6756, 0.3889, 0.6166, 0.4297, 0.6075, 0.4297, 0.6664, 0.3235, 0.5546, 0.2719, 0.5584, 0.2719, 0.4989, 0.3235, 0.4952, 0.09886, 0.7747, 0.05718, 0.7718, 0.05718, 0.7169, 0.09886, 0.7198, 0.2231, 0.1734, 0.1822, 0.1906, 0.1729, 0.1126, 0.2231, 0.07979, 0.05718, 0.714, 0.05718, 0.6591, 0.09886, 0.662, 0.09886, 0.7169, 0.4472, 0.3603, 0.4472, 0.426, 0.3889, 0.4126, 0.3985, 0.3688, 0.6862, 0.7443, 0.6446, 0.7415, 0.6446, 0.6865, 0.6862, 0.6894, 0.4306, 0.9646, 0.3889, 0.9617, 0.3889, 0.9068, 0.4306, 0.9096, 0.8946, 0.9698, 0.9363, 0.9177, 0.9363, 0.9727, 0.4315, 0.0004312, 0.486, 0.0, 0.486, 0.06673, 0.4305, 0.05769, 0.9382, 0.5397, 0.8965, 0.5368, 0.8965, 0.4819, 0.9382, 0.4848, 0.6462, 0.3565, 0.6878, 0.3594, 0.6878, 0.4143, 0.6462, 0.4114, 0.8113, 0.6865, 0.7696, 0.6837, 0.7696, 0.6287, 0.8113, 0.6316, 0.2719, 0.9637, 0.2719, 0.9088, 0.3136, 0.9116, 0.3136, 0.9666, 0.2237, 0.1147, 0.2613, 0.07979, 0.2749, 0.1832, 0.2231, 0.1832, 0.4541, 0.3708, 0.4541, 0.3708, 0.4541, 0.3708, 0.4743, 0.3655, 0.4946, 0.3603, 0.4946, 0.42, 0.4472, 0.4335, 0.3269, 0.3603, 0.3889, 0.3723, 0.3889, 0.4256, 0.3327, 0.4237, 0.04168, 0.8818, 1.302e-08, 0.879, 0.0, 0.824, 0.04168, 0.8269, 0.3344, 0.001806, 0.3788, 0.0, 0.3788, 0.06182, 0.3222, 0.07349, 0.6846, 0.5547, 0.7263, 0.5575, 0.7263, 0.6125, 0.6846, 0.6096, 0.2231, 0.2833, 0.2265, 0.2413, 0.2761, 0.1832, 0.2761, 0.2657, 0.726, 0.1376, 0.6843, 0.1347, 0.6843, 0.07979, 0.726, 0.08267, 0.9683, 0.8736, 0.9683, 0.9451, 0.9363, 0.918, 0.05718, 0.7747, 0.09886, 0.7776, 0.09886, 0.8325, 0.05718, 0.8296, 0.9658, 0.07979, 0.9658, 0.1553, 0.9344, 0.1076, 0.8172, 0.05493, 0.8172, 0.0, 0.8589, 0.002874, 0.8589, 0.0578, 0.5037, 0.7402, 0.5037, 0.6853, 0.5454, 0.6881, 0.5454, 0.7431, 0.2619, 0.9176, 0.2619, 0.9725, 0.2203, 0.9697, 0.2203, 0.9147, 0.1078, 0.2232, 0.1729, 0.1838, 0.1729, 0.2665, 0.8946, 0.7443, 0.9363, 0.7472, 0.9363, 0.8021, 0.8946, 0.7993, 0.4472, 0.8482, 0.4472, 0.7933, 0.4889, 0.7962, 0.4889, 0.8511, 0.145, 0.8536, 0.145, 0.9085, 0.1033, 0.9056, 0.1033, 0.8507, 0.2719, 0.7932, 0.3136, 0.796, 0.3136, 0.851, 0.2719, 0.8481, 0.6862, 0.7443, 0.7279, 0.7472, 0.7279, 0.8021, 0.6862, 0.7993, 0.6446, 0.7993, 0.6446, 0.7443, 0.6862, 0.7472, 0.6862, 0.8021, 0.1588, 0.5324, 0.2152, 0.4891, 0.2152, 0.5478, 0.6446, 0.8633, 0.6029, 0.8604, 0.6029, 0.8055, 0.6446, 0.8083, 0.8589, 0.05493, 0.8589, 0.0, 0.9006, 0.002874, 0.9006, 0.0578, 0.4888, 0.9118, 0.4888, 0.9667, 0.4472, 0.9638, 0.4472, 0.9089, 0.7679, 0.6125, 0.7263, 0.6096, 0.7263, 0.5547, 0.7679, 0.5575, 0.1078, 0.1838, 0.1078, 0.2828, 0.05639, 0.2767, 0.06066, 0.1932, 0.7677, 0.08267, 0.7677, 0.1376, 0.726, 0.1347, 0.726, 0.07979, 0.2005, 0.964, 0.1588, 0.9611, 0.1588, 0.9062, 0.2005, 0.909, 0.7248, 0.186, 0.7248, 0.241, 0.6831, 0.2381, 0.6831, 0.1832, 0.8096, 0.5575, 0.8096, 0.6125, 0.7679, 0.6096, 0.7679, 0.5547, 0.8113, 0.9755, 0.7696, 0.9727, 0.7696, 0.9177, 0.8113, 0.9206, 0.1476, 0.6173, 0.1476, 0.6773, 0.1033, 0.6588, 0.6862, 0.9206, 0.6862, 0.9755, 0.6446, 0.9727, 0.6446, 0.9177, 0.7539, 0.3312, 0.7122, 0.3283, 0.7122, 0.2734, 0.7539, 0.2763, 0.8529, 0.6316, 0.8529, 0.6865, 0.8113, 0.6837, 0.8113, 0.6287, 0.2005, 0.7356, 0.2005, 0.7906, 0.1588, 0.7877, 0.1588, 0.7328, 0.8927, 0.07979, 0.9344, 0.08267, 0.9344, 0.1376, 0.8927, 0.1347, 0.3789, 0.2776, 0.3788, 0.3603, 0.3272, 0.3571, 0.3269, 0.2734, 0.2203, 0.7385, 0.2203, 0.6835, 0.2619, 0.6864, 0.2619, 0.7413, 0.3685, 0.9573, 0.3269, 0.9545, 0.3269, 0.8995, 0.3685, 0.9024, 0.5966, 0.852, 0.5966, 0.907, 0.555, 0.9041, 0.555, 0.8492, 0.6862, 0.6865, 0.6446, 0.6837, 0.6446, 0.6287, 0.6862, 0.6316, 0.1175, 0.1822, 0.06588, 0.1787, 0.06082, 0.07979, 0.1175, 0.09853, 0.9363, 0.7443, 0.8946, 0.7415, 0.8946, 0.6865, 0.9363, 0.6894, 0.05176, 0.3983, 0.0, 0.3983, 0.003686, 0.3375, 0.04625, 0.3148, 0.0, 0.0, 0.0, 0.0, 0.0, 0.0, 0.0, 0.0, 0.0, 0.0, 0.0, 0.0, 0.0, 0.0, 0.0, 0.0, 0.1585, 0.5614, 0.1585, 0.6173, 0.1033, 0.5985, 0.9966, 0.2546, 0.9645, 0.2276, 0.9966, 0.1832, 0.2792, 0.4952, 0.2203, 0.4952, 0.2317, 0.4354, 0.8529, 0.9177, 0.8529, 0.9727, 0.8113, 0.9698, 0.7279, 0.9177, 0.7279, 0.9727, 0.6862, 0.9698, 0.2156, 0.4246, 0.2156, 0.4891, 0.1588, 0.4673, 0.5037, 0.5522, 0.4472, 0.5522, 0.4713, 0.4938, 0.2719, 0.5763, 0.3244, 0.5584, 0.3244, 0.6172, 0.6846, 0.6147, 0.6428, 0.5897, 0.6846, 0.5547, 0.9743, 0.07147, 0.9422, 0.04442, 0.9743, 0.0, 0.978, 0.9451, 0.978, 1.0, 0.9363, 0.9971, 0.9702, 0.5534, 0.9382, 0.5263, 0.9702, 0.4819, 0.4962, 0.2546, 0.4485, 0.2183, 0.4962, 0.1832, 0.6015, 0.6758, 0.555, 0.6758, 0.5635, 0.6192, 0.1023, 0.5229, 0.05511, 0.493, 0.1023, 0.456, 0.4453, 0.4911, 0.4453, 0.5499, 0.3889, 0.5344, 0.9645, 0.2586, 0.9332, 0.211, 0.9645, 0.1832, 0.9683, 0.8736, 0.9363, 0.8466, 0.9683, 0.8021, 0.9667, 0.6261, 0.9347, 0.5991, 0.9667, 0.5547, 0.03806, 0.9396, 0.04177, 0.9944, 0.0, 0.9944, 0.9699, 0.428, 0.9379, 0.4009, 0.9699, 0.3565, 0.9965, 0.3403, 0.9623, 0.2976, 0.9965, 0.2734])
me_plane.materials.append(mat_material)
me_plane.use_remesh_preserve_volume = False
me_plane.use_remesh_preserve_attributes = False
me_plane.use_mirror_vertex_groups = False
me_plane.update()

# ---- objects
ob_plane = bpy.data.objects.new('Plane', me_plane)
ob_lamp = bpy.data.objects.new('Lamp', light_lamp)
ob_camera = bpy.data.objects.new('Camera', cam_camera)

# ---- transforms, parenting, visibility, modifiers, constraints
ob_plane.location = (0.0, 0.0, 0.0)
ob_plane.scale = (2.0, 2.0, 2.0)
ob_plane.lock_scale = (True, True, True)
ob_plane.lineart.crease_threshold = 0.0
ob_lamp.location = (4.076, 1.005, 5.904)
ob_lamp.rotation_euler = (0.6503, 0.05522, 1.866)
ob_lamp.lock_rotations_4d = False
ob_lamp.empty_display_type = 'ARROWS'
ob_lamp.color = (0.0, 0.0, 0.0, 0.0)
ob_lamp.lineart.crease_threshold = 0.0
ob_camera.location = (7.481, -6.508, 5.344)
ob_camera.rotation_euler = (1.109, 0.0, 0.8149)
ob_camera.lock_rotations_4d = False
ob_camera.empty_display_type = 'ARROWS'
ob_camera.color = (0.0, 0.0, 0.0, 0.0)
ob_camera.display_type = 'WIRE'
ob_camera.lineart.crease_threshold = 0.0

# ---- collection membership
col_collection_1.objects.link(ob_plane)
col_collection_1.objects.link(ob_lamp)
col_collection_1.objects.link(ob_camera)

# ---- scene / render settings (as saved in the file)
scene.camera = ob_camera
scene.frame_start = 1; scene.frame_end = 250; scene.frame_set(18)
scene.render.engine = 'BLENDER_EEVEE_NEXT'
scene.render.resolution_percentage = 50
scene.render.dither_intensity = 0.0
scene.cycles.use_denoising = False
scene.cycles.samples = 128
scene.cycles.sampling_pattern = 'TABULATED_SOBOL'
scene.cycles.light_sampling_threshold = 0.0
scene.cycles.use_adaptive_sampling = False
scene.cycles.use_light_tree = False
scene.cycles.blur_glossy = 0.0
scene.cycles.sample_clamp_indirect = 0.0
scene.view_settings.view_transform = 'Standard'
bpy.context.view_layer.update()
